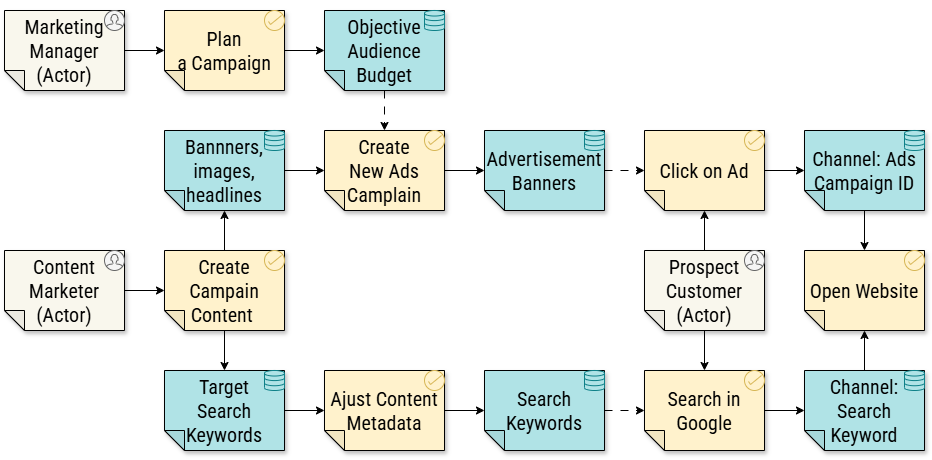

The diagram above was exported from draw.io. Its source (the exported page's mxGraphModel, read from the mxfile embedded in the PNG):
<mxGraphModel dx="2227" dy="417" grid="1" gridSize="10" guides="1" tooltips="1" connect="1" arrows="1" fold="1" page="0" pageScale="1" pageWidth="200" pageHeight="200" math="0" shadow="0">
  <root>
    <mxCell id="0" />
    <mxCell id="1" parent="0" />
    <mxCell id="Ye67OexHombih2CTFwiB-1" value="" style="rounded=0;whiteSpace=wrap;html=1;strokeColor=none;fillColor=default;" parent="1" vertex="1">
      <mxGeometry x="-880" y="750" width="920" height="460" as="geometry" />
    </mxCell>
    <mxCell id="d4bcGGyf8xOB95G4y3DH-1" style="edgeStyle=orthogonalEdgeStyle;rounded=0;orthogonalLoop=1;jettySize=auto;html=1;fontSize=20;fontFamily=Roboto Condensed;fontSource=https%3A%2F%2Ffonts.googleapis.com%2Fcss%3Ffamily%3DRoboto%2BCondensed;" parent="1" source="d4bcGGyf8xOB95G4y3DH-2" target="d4bcGGyf8xOB95G4y3DH-4" edge="1">
      <mxGeometry relative="1" as="geometry">
        <mxPoint x="-370" y="680.1176470588235" as="targetPoint" />
      </mxGeometry>
    </mxCell>
    <mxCell id="d4bcGGyf8xOB95G4y3DH-2" value="Marketing Manager &lt;br&gt;(Actor)" style="shape=note;whiteSpace=wrap;html=1;backgroundOutline=1;darkOpacity=0.05;fillColor=#f9f7ed;strokeColor=#000000;fillStyle=solid;direction=west;gradientDirection=north;shadow=1;size=20;pointerEvents=1;fontFamily=Roboto Condensed;fontSource=https%3A%2F%2Ffonts.googleapis.com%2Fcss%3Ffamily%3DRoboto%2BCondensed;fontSize=20;" parent="1" vertex="1">
      <mxGeometry x="-880" y="760" width="120" height="80" as="geometry" />
    </mxCell>
    <mxCell id="d4bcGGyf8xOB95G4y3DH-3" style="edgeStyle=orthogonalEdgeStyle;rounded=0;orthogonalLoop=1;jettySize=auto;html=1;fontSize=20;fontFamily=Roboto Condensed;fontSource=https%3A%2F%2Ffonts.googleapis.com%2Fcss%3Ffamily%3DRoboto%2BCondensed;" parent="1" source="d4bcGGyf8xOB95G4y3DH-4" target="d4bcGGyf8xOB95G4y3DH-5" edge="1">
      <mxGeometry relative="1" as="geometry" />
    </mxCell>
    <mxCell id="d4bcGGyf8xOB95G4y3DH-4" value="Plan a&amp;nbsp;Campaign " style="shape=note;whiteSpace=wrap;html=1;backgroundOutline=1;darkOpacity=0.05;fillColor=#fff2cc;strokeColor=#000000;fillStyle=solid;direction=west;gradientDirection=north;shadow=1;size=20;pointerEvents=1;fontFamily=Roboto Condensed;fontSource=https%3A%2F%2Ffonts.googleapis.com%2Fcss%3Ffamily%3DRoboto%2BCondensed;fontSize=20;" parent="1" vertex="1">
      <mxGeometry x="-720" y="760" width="120" height="80" as="geometry" />
    </mxCell>
    <mxCell id="d4bcGGyf8xOB95G4y3DH-5" value="Objective&lt;br&gt;Audience&lt;br&gt;Budget" style="shape=note;whiteSpace=wrap;html=1;backgroundOutline=1;darkOpacity=0.05;fillColor=#b0e3e6;strokeColor=#000000;fillStyle=solid;direction=west;gradientDirection=north;shadow=1;size=20;pointerEvents=1;fontFamily=Roboto Condensed;fontSource=https%3A%2F%2Ffonts.googleapis.com%2Fcss%3Ffamily%3DRoboto%2BCondensed;fontSize=20;" parent="1" vertex="1">
      <mxGeometry x="-560" y="760" width="120" height="80" as="geometry" />
    </mxCell>
    <mxCell id="6" value="" style="edgeStyle=none;html=1;fontFamily=Roboto Condensed;fontSource=https%3A%2F%2Ffonts.googleapis.com%2Fcss%3Ffamily%3DRoboto%2BCondensed;fontSize=20;" edge="1" parent="1" source="4" target="5">
      <mxGeometry relative="1" as="geometry" />
    </mxCell>
    <mxCell id="4" value="Content Marketer&lt;br&gt;(Actor)" style="shape=note;whiteSpace=wrap;html=1;backgroundOutline=1;darkOpacity=0.05;fillColor=#f9f7ed;strokeColor=#000000;fillStyle=solid;direction=west;gradientDirection=north;shadow=1;size=20;pointerEvents=1;fontFamily=Roboto Condensed;fontSource=https%3A%2F%2Ffonts.googleapis.com%2Fcss%3Ffamily%3DRoboto%2BCondensed;fontSize=20;" vertex="1" parent="1">
      <mxGeometry x="-880" y="1000" width="120" height="80" as="geometry" />
    </mxCell>
    <mxCell id="12" value="" style="edgeStyle=none;html=1;fontFamily=Roboto Condensed;fontSource=https%3A%2F%2Ffonts.googleapis.com%2Fcss%3Ffamily%3DRoboto%2BCondensed;fontSize=20;" edge="1" parent="1" source="5" target="7">
      <mxGeometry relative="1" as="geometry" />
    </mxCell>
    <mxCell id="19" value="" style="edgeStyle=orthogonalEdgeStyle;html=1;exitX=0.5;exitY=0;exitDx=0;exitDy=0;exitPerimeter=0;rounded=0;curved=0;fontFamily=Roboto Condensed;fontSource=https%3A%2F%2Ffonts.googleapis.com%2Fcss%3Ffamily%3DRoboto%2BCondensed;fontSize=20;" edge="1" parent="1" source="5" target="18">
      <mxGeometry relative="1" as="geometry" />
    </mxCell>
    <mxCell id="5" value="Create Campain Content&amp;nbsp;" style="shape=note;whiteSpace=wrap;html=1;backgroundOutline=1;darkOpacity=0.05;fillColor=#fff2cc;strokeColor=#000000;fillStyle=solid;direction=west;gradientDirection=north;shadow=1;size=20;pointerEvents=1;fontFamily=Roboto Condensed;fontSource=https%3A%2F%2Ffonts.googleapis.com%2Fcss%3Ffamily%3DRoboto%2BCondensed;fontSize=20;" vertex="1" parent="1">
      <mxGeometry x="-720" y="1000" width="120" height="80" as="geometry" />
    </mxCell>
    <mxCell id="13" value="" style="edgeStyle=none;html=1;fontFamily=Roboto Condensed;fontSource=https%3A%2F%2Ffonts.googleapis.com%2Fcss%3Ffamily%3DRoboto%2BCondensed;fontSize=20;" edge="1" parent="1" source="7" target="8">
      <mxGeometry relative="1" as="geometry" />
    </mxCell>
    <mxCell id="7" value="Bannners, images, headlines" style="shape=note;whiteSpace=wrap;html=1;backgroundOutline=1;darkOpacity=0.05;fillColor=#b0e3e6;strokeColor=#000000;fillStyle=solid;direction=west;gradientDirection=north;shadow=1;size=20;pointerEvents=1;fontFamily=Roboto Condensed;fontSource=https%3A%2F%2Ffonts.googleapis.com%2Fcss%3Ffamily%3DRoboto%2BCondensed;fontSize=20;" vertex="1" parent="1">
      <mxGeometry x="-720" y="880" width="120" height="80" as="geometry" />
    </mxCell>
    <mxCell id="14" value="" style="edgeStyle=none;html=1;fontFamily=Roboto Condensed;fontSource=https%3A%2F%2Ffonts.googleapis.com%2Fcss%3Ffamily%3DRoboto%2BCondensed;fontSize=20;" edge="1" parent="1" source="8" target="9">
      <mxGeometry relative="1" as="geometry" />
    </mxCell>
    <mxCell id="8" value="Create &lt;br&gt;New Ads Camplain" style="shape=note;whiteSpace=wrap;html=1;backgroundOutline=1;darkOpacity=0.05;fillColor=#fff2cc;strokeColor=#000000;fillStyle=solid;direction=west;gradientDirection=north;shadow=1;size=20;pointerEvents=1;fontFamily=Roboto Condensed;fontSource=https%3A%2F%2Ffonts.googleapis.com%2Fcss%3Ffamily%3DRoboto%2BCondensed;fontSize=20;" vertex="1" parent="1">
      <mxGeometry x="-560" y="880" width="120" height="80" as="geometry" />
    </mxCell>
    <mxCell id="15" value="" style="edgeStyle=none;html=1;dashed=1;dashPattern=8 8;fontFamily=Roboto Condensed;fontSource=https%3A%2F%2Ffonts.googleapis.com%2Fcss%3Ffamily%3DRoboto%2BCondensed;fontSize=20;" edge="1" parent="1" source="9" target="10">
      <mxGeometry relative="1" as="geometry" />
    </mxCell>
    <mxCell id="9" value="Advertisement Banners" style="shape=note;whiteSpace=wrap;html=1;backgroundOutline=1;darkOpacity=0.05;fillColor=#b0e3e6;strokeColor=#000000;fillStyle=solid;direction=west;gradientDirection=north;shadow=1;size=20;pointerEvents=1;fontFamily=Roboto Condensed;fontSource=https%3A%2F%2Ffonts.googleapis.com%2Fcss%3Ffamily%3DRoboto%2BCondensed;fontSize=20;" vertex="1" parent="1">
      <mxGeometry x="-400" y="880" width="120" height="80" as="geometry" />
    </mxCell>
    <mxCell id="16" value="" style="edgeStyle=none;html=1;fontFamily=Roboto Condensed;fontSource=https%3A%2F%2Ffonts.googleapis.com%2Fcss%3Ffamily%3DRoboto%2BCondensed;fontSize=20;" edge="1" parent="1" source="10" target="11">
      <mxGeometry relative="1" as="geometry" />
    </mxCell>
    <mxCell id="10" value="Click on Ad" style="shape=note;whiteSpace=wrap;html=1;backgroundOutline=1;darkOpacity=0.05;fillColor=#fff2cc;strokeColor=#000000;fillStyle=solid;direction=west;gradientDirection=north;shadow=1;size=20;pointerEvents=1;fontFamily=Roboto Condensed;fontSource=https%3A%2F%2Ffonts.googleapis.com%2Fcss%3Ffamily%3DRoboto%2BCondensed;fontSize=20;" vertex="1" parent="1">
      <mxGeometry x="-240" y="880" width="120" height="80" as="geometry" />
    </mxCell>
    <mxCell id="33" value="" style="edgeStyle=none;html=1;fontFamily=Roboto Condensed;fontSource=https%3A%2F%2Ffonts.googleapis.com%2Fcss%3Ffamily%3DRoboto%2BCondensed;fontSize=20;" edge="1" parent="1" source="11" target="28">
      <mxGeometry relative="1" as="geometry" />
    </mxCell>
    <mxCell id="11" value="Channel: Ads&lt;br&gt;Campaign ID" style="shape=note;whiteSpace=wrap;html=1;backgroundOutline=1;darkOpacity=0.05;fillColor=#b0e3e6;strokeColor=#000000;fillStyle=solid;direction=west;gradientDirection=north;shadow=1;size=20;pointerEvents=1;fontFamily=Roboto Condensed;fontSource=https%3A%2F%2Ffonts.googleapis.com%2Fcss%3Ffamily%3DRoboto%2BCondensed;fontSize=20;" vertex="1" parent="1">
      <mxGeometry x="-80" y="880" width="120" height="80" as="geometry" />
    </mxCell>
    <mxCell id="17" style="edgeStyle=none;html=1;entryX=0.5;entryY=1;entryDx=0;entryDy=0;entryPerimeter=0;dashed=1;dashPattern=8 8;fontFamily=Roboto Condensed;fontSource=https%3A%2F%2Ffonts.googleapis.com%2Fcss%3Ffamily%3DRoboto%2BCondensed;fontSize=20;" edge="1" parent="1" source="d4bcGGyf8xOB95G4y3DH-5" target="8">
      <mxGeometry relative="1" as="geometry" />
    </mxCell>
    <mxCell id="21" value="" style="edgeStyle=none;html=1;fontFamily=Roboto Condensed;fontSource=https%3A%2F%2Ffonts.googleapis.com%2Fcss%3Ffamily%3DRoboto%2BCondensed;fontSize=20;" edge="1" parent="1" source="18" target="20">
      <mxGeometry relative="1" as="geometry" />
    </mxCell>
    <mxCell id="18" value="Target&lt;br&gt;Search Keywords" style="shape=note;whiteSpace=wrap;html=1;backgroundOutline=1;darkOpacity=0.05;fillColor=#b0e3e6;strokeColor=#000000;fillStyle=solid;direction=west;gradientDirection=north;shadow=1;size=20;pointerEvents=1;fontFamily=Roboto Condensed;fontSource=https%3A%2F%2Ffonts.googleapis.com%2Fcss%3Ffamily%3DRoboto%2BCondensed;fontSize=20;" vertex="1" parent="1">
      <mxGeometry x="-720" y="1120" width="120" height="80" as="geometry" />
    </mxCell>
    <mxCell id="24" value="" style="edgeStyle=none;html=1;fontFamily=Roboto Condensed;fontSource=https%3A%2F%2Ffonts.googleapis.com%2Fcss%3Ffamily%3DRoboto%2BCondensed;fontSize=20;" edge="1" parent="1" source="20" target="22">
      <mxGeometry relative="1" as="geometry" />
    </mxCell>
    <mxCell id="20" value="Ajust Content Metadata" style="shape=note;whiteSpace=wrap;html=1;backgroundOutline=1;darkOpacity=0.05;fillColor=#fff2cc;strokeColor=#000000;fillStyle=solid;direction=west;gradientDirection=north;shadow=1;size=20;pointerEvents=1;fontFamily=Roboto Condensed;fontSource=https%3A%2F%2Ffonts.googleapis.com%2Fcss%3Ffamily%3DRoboto%2BCondensed;fontSize=20;" vertex="1" parent="1">
      <mxGeometry x="-560" y="1120" width="120" height="80" as="geometry" />
    </mxCell>
    <mxCell id="35" value="" style="edgeStyle=none;html=1;dashed=1;dashPattern=8 8;fontFamily=Roboto Condensed;fontSource=https%3A%2F%2Ffonts.googleapis.com%2Fcss%3Ffamily%3DRoboto%2BCondensed;fontSize=20;" edge="1" parent="1" source="22" target="26">
      <mxGeometry relative="1" as="geometry" />
    </mxCell>
    <mxCell id="22" value="Search Keywords" style="shape=note;whiteSpace=wrap;html=1;backgroundOutline=1;darkOpacity=0.05;fillColor=#b0e3e6;strokeColor=#000000;fillStyle=solid;direction=west;gradientDirection=north;shadow=1;size=20;pointerEvents=1;fontFamily=Roboto Condensed;fontSource=https%3A%2F%2Ffonts.googleapis.com%2Fcss%3Ffamily%3DRoboto%2BCondensed;fontSize=20;" vertex="1" parent="1">
      <mxGeometry x="-400" y="1120" width="120" height="80" as="geometry" />
    </mxCell>
    <mxCell id="30" value="" style="edgeStyle=none;html=1;fontFamily=Roboto Condensed;fontSource=https%3A%2F%2Ffonts.googleapis.com%2Fcss%3Ffamily%3DRoboto%2BCondensed;fontSize=20;" edge="1" parent="1" source="25" target="10">
      <mxGeometry relative="1" as="geometry" />
    </mxCell>
    <mxCell id="31" value="" style="edgeStyle=none;html=1;fontFamily=Roboto Condensed;fontSource=https%3A%2F%2Ffonts.googleapis.com%2Fcss%3Ffamily%3DRoboto%2BCondensed;fontSize=20;" edge="1" parent="1" source="25" target="26">
      <mxGeometry relative="1" as="geometry" />
    </mxCell>
    <mxCell id="25" value="Prospect&lt;br&gt;Customer&lt;br&gt;(Actor)" style="shape=note;whiteSpace=wrap;html=1;backgroundOutline=1;darkOpacity=0.05;fillColor=#f9f7ed;strokeColor=#000000;fillStyle=solid;direction=west;gradientDirection=north;shadow=1;size=20;pointerEvents=1;fontFamily=Roboto Condensed;fontSource=https%3A%2F%2Ffonts.googleapis.com%2Fcss%3Ffamily%3DRoboto%2BCondensed;fontSize=20;" vertex="1" parent="1">
      <mxGeometry x="-240" y="1000" width="120" height="80" as="geometry" />
    </mxCell>
    <mxCell id="32" value="" style="edgeStyle=none;html=1;fontFamily=Roboto Condensed;fontSource=https%3A%2F%2Ffonts.googleapis.com%2Fcss%3Ffamily%3DRoboto%2BCondensed;fontSize=20;" edge="1" parent="1" source="26" target="27">
      <mxGeometry relative="1" as="geometry" />
    </mxCell>
    <mxCell id="26" value="Search in Google" style="shape=note;whiteSpace=wrap;html=1;backgroundOutline=1;darkOpacity=0.05;fillColor=#fff2cc;strokeColor=#000000;fillStyle=solid;direction=west;gradientDirection=north;shadow=1;size=20;pointerEvents=1;fontFamily=Roboto Condensed;fontSource=https%3A%2F%2Ffonts.googleapis.com%2Fcss%3Ffamily%3DRoboto%2BCondensed;fontSize=20;" vertex="1" parent="1">
      <mxGeometry x="-240" y="1120" width="120" height="80" as="geometry" />
    </mxCell>
    <mxCell id="34" value="" style="edgeStyle=none;html=1;fontFamily=Roboto Condensed;fontSource=https%3A%2F%2Ffonts.googleapis.com%2Fcss%3Ffamily%3DRoboto%2BCondensed;fontSize=20;" edge="1" parent="1" source="27" target="28">
      <mxGeometry relative="1" as="geometry" />
    </mxCell>
    <mxCell id="27" value="Channel: Search&lt;br&gt;Keyword" style="shape=note;whiteSpace=wrap;html=1;backgroundOutline=1;darkOpacity=0.05;fillColor=#b0e3e6;strokeColor=#000000;fillStyle=solid;direction=west;gradientDirection=north;shadow=1;size=20;pointerEvents=1;fontFamily=Roboto Condensed;fontSource=https%3A%2F%2Ffonts.googleapis.com%2Fcss%3Ffamily%3DRoboto%2BCondensed;fontSize=20;" vertex="1" parent="1">
      <mxGeometry x="-80" y="1120" width="120" height="80" as="geometry" />
    </mxCell>
    <mxCell id="28" value="Open Website" style="shape=note;whiteSpace=wrap;html=1;backgroundOutline=1;darkOpacity=0.05;fillColor=#fff2cc;strokeColor=#000000;fillStyle=solid;direction=west;gradientDirection=north;shadow=1;size=20;pointerEvents=1;fontFamily=Roboto Condensed;fontSource=https%3A%2F%2Ffonts.googleapis.com%2Fcss%3Ffamily%3DRoboto%2BCondensed;fontSize=20;" vertex="1" parent="1">
      <mxGeometry x="-80" y="1000" width="120" height="80" as="geometry" />
    </mxCell>
    <mxCell id="36" value="" style="html=1;verticalLabelPosition=bottom;align=center;labelBackgroundColor=#ffffff;verticalAlign=top;strokeWidth=1;shadow=0;dashed=0;shape=mxgraph.ios7.icons.user;fillColor=#f5f5f5;fontColor=#000000;strokeColor=#666666;fontFamily=Roboto Condensed;fontSource=https%3A%2F%2Ffonts.googleapis.com%2Fcss%3Ffamily%3DRoboto%2BCondensed;fontSize=20;" vertex="1" parent="1">
      <mxGeometry x="-780" y="760" width="20" height="20" as="geometry" />
    </mxCell>
    <mxCell id="37" value="" style="html=1;verticalLabelPosition=bottom;align=center;labelBackgroundColor=#ffffff;verticalAlign=top;strokeWidth=1;shadow=0;dashed=0;shape=mxgraph.ios7.icons.select;fillColor=#fff2cc;strokeColor=#d6b656;fontFamily=Roboto Condensed;fontSource=https%3A%2F%2Ffonts.googleapis.com%2Fcss%3Ffamily%3DRoboto%2BCondensed;fontSize=20;fontColor=#000000;" vertex="1" parent="1">
      <mxGeometry x="-620" y="760" width="20" height="20" as="geometry" />
    </mxCell>
    <mxCell id="38" value="" style="html=1;verticalLabelPosition=bottom;align=center;labelBackgroundColor=#ffffff;verticalAlign=top;strokeWidth=1;shadow=0;dashed=0;shape=mxgraph.ios7.icons.data;fillColor=#b0e3e6;strokeColor=#0e8088;fontFamily=Roboto Condensed;fontSource=https%3A%2F%2Ffonts.googleapis.com%2Fcss%3Ffamily%3DRoboto%2BCondensed;fontSize=20;fontColor=#000000;" vertex="1" parent="1">
      <mxGeometry x="-460" y="760" width="20" height="20" as="geometry" />
    </mxCell>
    <mxCell id="40" value="" style="html=1;verticalLabelPosition=bottom;align=center;labelBackgroundColor=#ffffff;verticalAlign=top;strokeWidth=1;shadow=0;dashed=0;shape=mxgraph.ios7.icons.user;fillColor=#f5f5f5;fontColor=#000000;strokeColor=#666666;fontFamily=Roboto Condensed;fontSource=https%3A%2F%2Ffonts.googleapis.com%2Fcss%3Ffamily%3DRoboto%2BCondensed;fontSize=20;" vertex="1" parent="1">
      <mxGeometry x="-780" y="1000" width="20" height="20" as="geometry" />
    </mxCell>
    <mxCell id="41" value="" style="html=1;verticalLabelPosition=bottom;align=center;labelBackgroundColor=#ffffff;verticalAlign=top;strokeWidth=1;shadow=0;dashed=0;shape=mxgraph.ios7.icons.select;fillColor=#fff2cc;strokeColor=#d6b656;fontFamily=Roboto Condensed;fontSource=https%3A%2F%2Ffonts.googleapis.com%2Fcss%3Ffamily%3DRoboto%2BCondensed;fontSize=20;fontColor=#000000;" vertex="1" parent="1">
      <mxGeometry x="-460" y="880" width="20" height="20" as="geometry" />
    </mxCell>
    <mxCell id="42" value="" style="html=1;verticalLabelPosition=bottom;align=center;labelBackgroundColor=#ffffff;verticalAlign=top;strokeWidth=1;shadow=0;dashed=0;shape=mxgraph.ios7.icons.select;fillColor=#fff2cc;strokeColor=#d6b656;fontFamily=Roboto Condensed;fontSource=https%3A%2F%2Ffonts.googleapis.com%2Fcss%3Ffamily%3DRoboto%2BCondensed;fontSize=20;fontColor=#000000;" vertex="1" parent="1">
      <mxGeometry x="-620" y="1000" width="20" height="20" as="geometry" />
    </mxCell>
    <mxCell id="43" value="" style="html=1;verticalLabelPosition=bottom;align=center;labelBackgroundColor=#ffffff;verticalAlign=top;strokeWidth=1;shadow=0;dashed=0;shape=mxgraph.ios7.icons.select;fillColor=#fff2cc;strokeColor=#d6b656;fontFamily=Roboto Condensed;fontSource=https%3A%2F%2Ffonts.googleapis.com%2Fcss%3Ffamily%3DRoboto%2BCondensed;fontSize=20;fontColor=#000000;" vertex="1" parent="1">
      <mxGeometry x="-460" y="1120" width="20" height="20" as="geometry" />
    </mxCell>
    <mxCell id="44" value="" style="html=1;verticalLabelPosition=bottom;align=center;labelBackgroundColor=#ffffff;verticalAlign=top;strokeWidth=1;shadow=0;dashed=0;shape=mxgraph.ios7.icons.select;fillColor=#fff2cc;strokeColor=#d6b656;fontFamily=Roboto Condensed;fontSource=https%3A%2F%2Ffonts.googleapis.com%2Fcss%3Ffamily%3DRoboto%2BCondensed;fontSize=20;fontColor=#000000;" vertex="1" parent="1">
      <mxGeometry x="-140" y="1120" width="20" height="20" as="geometry" />
    </mxCell>
    <mxCell id="45" value="" style="html=1;verticalLabelPosition=bottom;align=center;labelBackgroundColor=#ffffff;verticalAlign=top;strokeWidth=1;shadow=0;dashed=0;shape=mxgraph.ios7.icons.select;fillColor=#fff2cc;strokeColor=#d6b656;fontFamily=Roboto Condensed;fontSource=https%3A%2F%2Ffonts.googleapis.com%2Fcss%3Ffamily%3DRoboto%2BCondensed;fontSize=20;fontColor=#000000;" vertex="1" parent="1">
      <mxGeometry x="-140" y="880" width="20" height="20" as="geometry" />
    </mxCell>
    <mxCell id="46" value="" style="html=1;verticalLabelPosition=bottom;align=center;labelBackgroundColor=#ffffff;verticalAlign=top;strokeWidth=1;shadow=0;dashed=0;shape=mxgraph.ios7.icons.select;fillColor=#fff2cc;strokeColor=#d6b656;fontFamily=Roboto Condensed;fontSource=https%3A%2F%2Ffonts.googleapis.com%2Fcss%3Ffamily%3DRoboto%2BCondensed;fontSize=20;fontColor=#000000;" vertex="1" parent="1">
      <mxGeometry x="20" y="1000" width="20" height="20" as="geometry" />
    </mxCell>
    <mxCell id="47" value="" style="html=1;verticalLabelPosition=bottom;align=center;labelBackgroundColor=#ffffff;verticalAlign=top;strokeWidth=1;shadow=0;dashed=0;shape=mxgraph.ios7.icons.data;fillColor=#b0e3e6;strokeColor=#0e8088;fontFamily=Roboto Condensed;fontSource=https%3A%2F%2Ffonts.googleapis.com%2Fcss%3Ffamily%3DRoboto%2BCondensed;fontSize=20;fontColor=#000000;" vertex="1" parent="1">
      <mxGeometry x="-620" y="880" width="20" height="20" as="geometry" />
    </mxCell>
    <mxCell id="48" value="" style="html=1;verticalLabelPosition=bottom;align=center;labelBackgroundColor=#ffffff;verticalAlign=top;strokeWidth=1;shadow=0;dashed=0;shape=mxgraph.ios7.icons.data;fillColor=#b0e3e6;strokeColor=#0e8088;fontFamily=Roboto Condensed;fontSource=https%3A%2F%2Ffonts.googleapis.com%2Fcss%3Ffamily%3DRoboto%2BCondensed;fontSize=20;fontColor=#000000;" vertex="1" parent="1">
      <mxGeometry x="-300" y="880" width="20" height="20" as="geometry" />
    </mxCell>
    <mxCell id="49" value="" style="html=1;verticalLabelPosition=bottom;align=center;labelBackgroundColor=#ffffff;verticalAlign=top;strokeWidth=1;shadow=0;dashed=0;shape=mxgraph.ios7.icons.data;fillColor=#b0e3e6;strokeColor=#0e8088;fontFamily=Roboto Condensed;fontSource=https%3A%2F%2Ffonts.googleapis.com%2Fcss%3Ffamily%3DRoboto%2BCondensed;fontSize=20;fontColor=#000000;" vertex="1" parent="1">
      <mxGeometry x="-620" y="1120" width="20" height="20" as="geometry" />
    </mxCell>
    <mxCell id="50" value="" style="html=1;verticalLabelPosition=bottom;align=center;labelBackgroundColor=#ffffff;verticalAlign=top;strokeWidth=1;shadow=0;dashed=0;shape=mxgraph.ios7.icons.data;fillColor=#b0e3e6;strokeColor=#0e8088;fontFamily=Roboto Condensed;fontSource=https%3A%2F%2Ffonts.googleapis.com%2Fcss%3Ffamily%3DRoboto%2BCondensed;fontSize=20;fontColor=#000000;" vertex="1" parent="1">
      <mxGeometry x="-300" y="1120" width="20" height="20" as="geometry" />
    </mxCell>
    <mxCell id="51" value="" style="html=1;verticalLabelPosition=bottom;align=center;labelBackgroundColor=#ffffff;verticalAlign=top;strokeWidth=1;shadow=0;dashed=0;shape=mxgraph.ios7.icons.data;fillColor=#b0e3e6;strokeColor=#0e8088;fontFamily=Roboto Condensed;fontSource=https%3A%2F%2Ffonts.googleapis.com%2Fcss%3Ffamily%3DRoboto%2BCondensed;fontSize=20;fontColor=#000000;" vertex="1" parent="1">
      <mxGeometry x="20" y="1120" width="20" height="20" as="geometry" />
    </mxCell>
    <mxCell id="52" value="" style="html=1;verticalLabelPosition=bottom;align=center;labelBackgroundColor=#ffffff;verticalAlign=top;strokeWidth=1;shadow=0;dashed=0;shape=mxgraph.ios7.icons.data;fillColor=#b0e3e6;strokeColor=#0e8088;fontFamily=Roboto Condensed;fontSource=https%3A%2F%2Ffonts.googleapis.com%2Fcss%3Ffamily%3DRoboto%2BCondensed;fontSize=20;fontColor=#000000;" vertex="1" parent="1">
      <mxGeometry x="20" y="880" width="20" height="20" as="geometry" />
    </mxCell>
    <mxCell id="53" value="" style="html=1;verticalLabelPosition=bottom;align=center;labelBackgroundColor=#ffffff;verticalAlign=top;strokeWidth=1;shadow=0;dashed=0;shape=mxgraph.ios7.icons.user;fillColor=#f5f5f5;fontColor=#000000;strokeColor=#666666;fontFamily=Roboto Condensed;fontSource=https%3A%2F%2Ffonts.googleapis.com%2Fcss%3Ffamily%3DRoboto%2BCondensed;fontSize=20;" vertex="1" parent="1">
      <mxGeometry x="-140" y="1000" width="20" height="20" as="geometry" />
    </mxCell>
  </root>
</mxGraphModel>